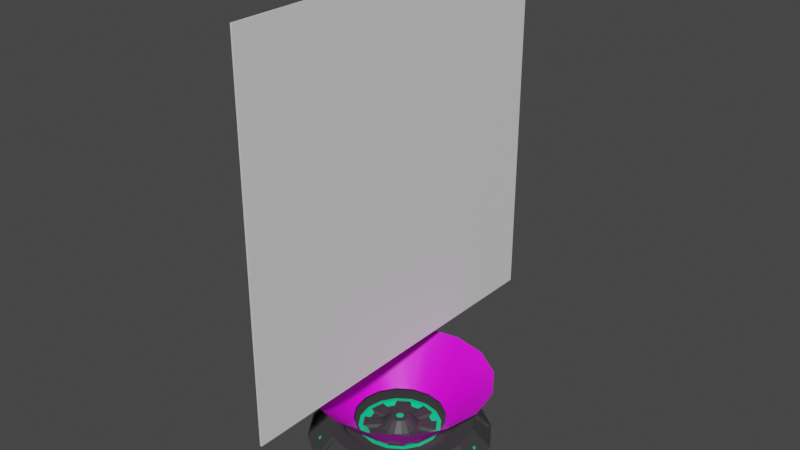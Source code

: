 # Source: holo-display.blend  (saved by Blender 2.80.75; exported with 4.5.12 LTS)
import bpy
from mathutils import Matrix  # noqa: F401  (used for matrix-valued properties, if any)

bpy.ops.wm.read_factory_settings(use_empty=True)
scene = bpy.context.scene
scene.name = 'Scene'

# ---- collections
col_collection = bpy.data.collections.new('Collection'); scene.collection.children.link(col_collection)

# ---- images (referenced by path relative to the original .blend; pixels are not part of the script)
import os
ASSET_DIR = os.environ.get("B2B_ASSET_DIR", "")  # directory of the original .blend (textures are referenced by path, not embedded)
HERE = os.path.dirname(os.path.abspath(__file__))  # packed textures are extracted next to this script under _unpacked/

def load_image(name, relpath, width, height, colorspace="sRGB"):
    """Load a texture the original file referenced (path relative to the .blend, or extracted next to this script)."""
    p = next((c for c in (os.path.join(HERE, relpath), os.path.join(ASSET_DIR, relpath)) if relpath and os.path.exists(c)), "")
    if p:
        img = bpy.data.images.load(p, check_existing=True)
        img.name = name
    else:  # same state as the original file: an image datablock whose file is absent (Cycles renders it pink)
        img = bpy.data.images.new(name, width, height)
        img.source = "FILE"
        img.filepath = "//" + (relpath or name)
    img.colorspace_settings.name = colorspace
    return img
img_ray_png = load_image('ray.png', 'ray.png', 1024, 1024, 'sRGB')

# ---- materials (node trees are filled in below, after node groups)
mat_body = bpy.data.materials.new('Body')
mat_body.use_transparent_shadow = False
mat_light = bpy.data.materials.new('Light')
mat_light.use_transparent_shadow = False
mat_image = bpy.data.materials.new('Image')
mat_image.use_transparent_shadow = False
mat_ray = bpy.data.materials.new('Ray')
mat_ray.surface_render_method = 'BLENDED'
mat_ray.blend_method = 'BLEND'
mat_ray.use_transparent_shadow = False

# ---- material node trees
mat_body.use_nodes = True; mat_body.node_tree.nodes.clear()
_N = mat_body.node_tree.nodes; _L = mat_body.node_tree.links
n0 = _N.new('ShaderNodeOutputMaterial'); n0.name = 'Material Output'; n0.location = (300, 300)
n1 = _N.new('ShaderNodeBsdfPrincipled'); n1.name = 'Principled BSDF'; n1.location = (10, 300)
n1.distribution = 'GGX'
n1.subsurface_method = 'BURLEY'
n1.inputs[0].default_value = (0.04955, 0.04955, 0.04955, 1.0)
n1.inputs[3].default_value = 1.45
n1.inputs[27].default_value = (0.0, 0.0, 0.0, 1.0)
n1.inputs[28].default_value = 1.0
_L.new(n1.outputs[0], n0.inputs[0])
n0.is_active_output = True
mat_light.use_nodes = True; mat_light.node_tree.nodes.clear()
_N = mat_light.node_tree.nodes; _L = mat_light.node_tree.links
n0 = _N.new('ShaderNodeOutputMaterial'); n0.name = 'Material Output'; n0.location = (300, 300)
n1 = _N.new('ShaderNodeBsdfPrincipled'); n1.name = 'Principled BSDF'; n1.location = (10, 300)
n1.distribution = 'GGX'
n1.subsurface_method = 'BURLEY'
n1.inputs[0].default_value = (0.0, 0.8, 0.308, 1.0)
n1.inputs[3].default_value = 1.45
n1.inputs[27].default_value = (0.0, 0.0, 0.0, 1.0)
n1.inputs[28].default_value = 1.0
_L.new(n1.outputs[0], n0.inputs[0])
n0.is_active_output = True
mat_image.use_nodes = True; mat_image.node_tree.nodes.clear()
_N = mat_image.node_tree.nodes; _L = mat_image.node_tree.links
n0 = _N.new('ShaderNodeOutputMaterial'); n0.name = 'Material Output'; n0.location = (300, 300)
n1 = _N.new('ShaderNodeBsdfPrincipled'); n1.name = 'Principled BSDF'; n1.location = (10, 300)
n1.distribution = 'GGX'
n1.subsurface_method = 'BURLEY'
n1.inputs[3].default_value = 1.45
n1.inputs[27].default_value = (0.0, 0.0, 0.0, 1.0)
n1.inputs[28].default_value = 1.0
_L.new(n1.outputs[0], n0.inputs[0])
n0.is_active_output = True
mat_ray.use_nodes = True; mat_ray.node_tree.nodes.clear()
_N = mat_ray.node_tree.nodes; _L = mat_ray.node_tree.links
n0 = _N.new('ShaderNodeBsdfPrincipled'); n0.name = 'Principled BSDF'; n0.location = (10, 300)
n0.distribution = 'GGX'
n0.subsurface_method = 'BURLEY'
n0.inputs[3].default_value = 1.45
n0.inputs[27].default_value = (0.0, 0.0, 0.0, 1.0)
n0.inputs[28].default_value = 1.0
n1 = _N.new('ShaderNodeTexImage'); n1.name = 'Image Texture'; n1.location = (-342, 255)
n1.image = img_ray_png
n2 = _N.new('ShaderNodeOutputMaterial'); n2.name = 'Material Output'; n2.location = (317, 273)
_L.new(n1.outputs[0], n0.inputs[0])
_L.new(n0.outputs[0], n2.inputs[0])
_L.new(n1.outputs[1], n0.inputs[4])
n2.is_active_output = True

# ---- world
world_world = bpy.data.worlds.new('World'); scene.world = world_world
world_world.use_nodes = True; world_world.node_tree.nodes.clear()
_N = world_world.node_tree.nodes; _L = world_world.node_tree.links
n0 = _N.new('ShaderNodeOutputWorld'); n0.name = 'World Output'; n0.location = (300, 300)
n1 = _N.new('ShaderNodeBackground'); n1.name = 'Background'; n1.location = (10, 300)
n1.inputs[0].default_value = (0.05088, 0.05088, 0.05088, 1.0)
_L.new(n1.outputs[0], n0.inputs[0])
n0.is_active_output = True
world_world.color = (0.05088, 0.05088, 0.05088)
world_world.use_sun_shadow = False
world_world.sun_shadow_jitter_overblur = 0.0

# ---- meshes
me_circle = bpy.data.meshes.new('Circle')
me_circle.from_pydata([(0.0, 0.1, 0.0), (-0.03827, 0.09239, 0.0), (-0.07071, 0.07071, 0.0), (-0.09239, 0.03827, 0.0), (-0.1, -4.371e-09, 0.0), (-0.09239, -0.03827, 0.0), (-0.07071, -0.07071, 0.0), (-0.03827, -0.09239, 0.0), (-1.51e-08, -0.1, 0.0), (0.03827, -0.09239, 0.0), (0.07071, -0.07071, 0.0), (0.09239, -0.03827, 0.0), (0.1, 1.192e-09, 0.0), (0.09239, 0.03827, 0.0), (0.07071, 0.07071, 0.0), (0.03827, 0.09239, 0.0), (-0.03061, 0.07391, 0.02), (-9.779e-10, 0.08, 0.02), (-0.05657, 0.05657, 0.02), (-0.07391, 0.03061, 0.02), (-0.08, -3.869e-09, 0.02), (-0.07391, -0.03061, 0.02), (-0.05657, -0.05657, 0.02), (-0.03061, -0.07391, 0.02), (-1.306e-08, -0.08, 0.02), (0.03061, -0.07391, 0.02), (0.05657, -0.05657, 0.02), (0.07391, -0.03061, 0.02), (0.08, 5.815e-10, 0.02), (0.07391, 0.03061, 0.02), (0.05657, 0.05657, 0.02), (0.03061, 0.07391, 0.02), (-0.02449, 0.05913, 0.02), (-2.04e-09, 0.064, 0.02), (-0.04525, 0.04525, 0.02), (-0.05913, 0.02449, 0.02), (-0.064, -2.723e-09, 0.02), (-0.05913, -0.02449, 0.02), (-0.04525, -0.04525, 0.02), (-0.02449, -0.05913, 0.02), (-1.17e-08, -0.064, 0.02), (0.02449, -0.05913, 0.02), (0.04525, -0.04525, 0.02), (0.05913, -0.02449, 0.02), (0.064, 8.377e-10, 0.02), (0.05913, 0.02449, 0.02), (0.04525, 0.04525, 0.02), (0.02449, 0.05913, 0.02), (-0.02449, 0.05913, 0.01), (-2.04e-09, 0.064, 0.01), (-0.04525, 0.04525, 0.01), (-0.05913, 0.02449, 0.01), (-0.064, -2.723e-09, 0.01), (-0.05913, -0.02449, 0.01), (-0.04525, -0.04525, 0.01), (-0.02449, -0.05913, 0.01), (-1.17e-08, -0.064, 0.01), (0.02449, -0.05913, 0.01), (0.04525, -0.04525, 0.01), (0.05913, -0.02449, 0.01), (0.064, 8.377e-10, 0.01), (0.05913, 0.02449, 0.01), (0.04525, 0.04525, 0.01), (0.02449, 0.05913, 0.01), (-0.01714, 0.04139, 0.01), (-3.523e-09, 0.0448, 0.01), (-0.03168, 0.03168, 0.01), (-0.04139, 0.01714, 0.01), (-0.0448, -1.487e-09, 0.01), (-0.04139, -0.01714, 0.01), (-0.03168, -0.03168, 0.01), (-0.01714, -0.04139, 0.01), (-1.029e-08, -0.0448, 0.01), (0.01714, -0.04139, 0.01), (0.03168, -0.03168, 0.01), (0.04139, -0.01714, 0.01), (0.0448, 1.005e-09, 0.01), (0.04139, 0.01714, 0.01), (0.03168, 0.03168, 0.01), (0.01714, 0.04139, 0.01), (-0.01543, 0.03725, 0.01), (-3.974e-09, 0.04032, 0.01), (-0.02851, 0.02851, 0.01), (-0.03725, 0.01543, 0.01), (-0.04032, -1.152e-09, 0.01), (-0.03725, -0.01543, 0.01), (-0.02851, -0.02851, 0.01), (-0.01543, -0.03725, 0.01), (-1.006e-08, -0.04032, 0.01), (0.01543, -0.03725, 0.01), (0.02851, -0.02851, 0.01), (0.03725, -0.01543, 0.01), (0.04032, 1.091e-09, 0.01), (0.03725, 0.01543, 0.01), (0.02851, 0.02851, 0.01), (0.01543, 0.03725, 0.01), (-0.007715, 0.01863, 0.01), (-5.974e-09, 0.02016, 0.01), (-0.01426, 0.01426, 0.01), (-0.01863, 0.007715, 0.01), (-0.02016, -3.432e-10, 0.01), (-0.01863, -0.007715, 0.01), (-0.01426, -0.01426, 0.01), (-0.007715, -0.01863, 0.01), (-9.018e-09, -0.02016, 0.01), (0.007715, -0.01863, 0.01), (0.01426, -0.01426, 0.01), (0.01863, -0.007715, 0.01), (0.02016, 7.784e-10, 0.01), (0.01863, 0.007715, 0.01), (0.01426, 0.01426, 0.01), (0.007715, 0.01863, 0.01), (-0.003857, 0.009313, 0.02), (-6.756e-09, 0.01008, 0.02), (-0.007128, 0.007128, 0.02), (-0.009313, 0.003857, 0.02), (-0.01008, 3.025e-12, 0.02), (-0.009313, -0.003857, 0.02), (-0.007128, -0.007128, 0.02), (-0.003857, -0.009313, 0.02), (-8.278e-09, -0.01008, 0.02), (0.003857, -0.009313, 0.02), (0.007128, -0.007128, 0.02), (0.009313, -0.003857, 0.02), (0.01008, 5.638e-10, 0.02), (0.009313, 0.003857, 0.02), (0.007128, 0.007128, 0.02), (0.003857, 0.009313, 0.02), (-0.001543, 0.003725, 0.02), (-7.199e-09, 0.004032, 0.02), (-0.002851, 0.002851, 0.02), (-0.003725, 0.001543, 0.02), (-0.004032, 4.203e-10, 0.02), (-0.003725, -0.001543, 0.02), (-0.002851, -0.002851, 0.02), (-0.001543, -0.003725, 0.02), (-7.808e-09, -0.004032, 0.02), (0.001543, -0.003725, 0.02), (0.002851, -0.002851, 0.02), (0.003725, -0.001543, 0.02), (0.004032, 6.446e-10, 0.02), (0.003725, 0.001543, 0.02), (0.002851, 0.002851, 0.02), (0.001543, 0.003725, 0.02), (-0.01933, 0.08716, 0.009), (-0.0155, 0.08792, 0.009), (-0.07529, 0.04796, 0.009), (-0.07313, 0.05121, 0.009), (-0.08716, -0.01933, 0.009), (-0.08792, -0.0155, 0.009), (-0.04796, -0.07529, 0.009), (-0.05121, -0.07313, 0.009), (0.01933, -0.08716, 0.009), (0.0155, -0.08792, 0.009), (0.07529, -0.04796, 0.009), (0.07313, -0.05121, 0.009), (0.08716, 0.01933, 0.009), (0.08792, 0.0155, 0.009), (0.04796, 0.07529, 0.009), (0.05121, 0.07313, 0.009), (-0.01856, 0.08531, 0.011), (-0.0155, 0.08592, 0.011), (-0.07345, 0.0472, 0.011), (-0.07171, 0.04979, 0.011), (-0.08531, -0.01856, 0.011), (-0.08592, -0.0155, 0.011), (-0.0472, -0.07345, 0.011), (-0.04979, -0.07171, 0.011), (0.01856, -0.08531, 0.011), (0.0155, -0.08592, 0.011), (0.07345, -0.0472, 0.011), (0.07171, -0.04979, 0.011), (0.08531, 0.01856, 0.011), (0.08592, 0.0155, 0.011), (0.0472, 0.07345, 0.011), (0.04979, 0.07171, 0.011), (-0.06638, 0.07125, 0.002), (-0.04042, 0.08859, 0.002), (-0.09731, 0.003444, 0.002), (-0.09123, 0.03406, 0.002), (-0.07125, -0.06638, 0.002), (-0.08859, -0.04042, 0.002), (-0.003444, -0.09731, 0.002), (-0.03406, -0.09123, 0.002), (0.06638, -0.07125, 0.002), (0.04042, -0.08859, 0.002), (0.09731, -0.003444, 0.002), (0.09123, -0.03406, 0.002), (0.07125, 0.06638, 0.002), (0.08859, 0.04042, 0.002), (0.003444, 0.09731, 0.002), (0.03406, 0.09123, 0.002), (-0.05506, 0.05993, 0.018), (-0.0343, 0.07381, 0.018), (-0.08131, 0.003444, 0.018), (-0.07644, 0.02794, 0.018), (-0.05993, -0.05506, 0.018), (-0.07381, -0.0343, 0.018), (-0.003444, -0.08131, 0.018), (-0.02794, -0.07644, 0.018), (0.05506, -0.05993, 0.018), (0.0343, -0.07381, 0.018), (0.08131, -0.003444, 0.018), (0.07644, -0.02794, 0.018), (0.05993, 0.05506, 0.018), (0.07381, 0.0343, 0.018), (0.003444, 0.08131, 0.018), (0.02794, 0.07644, 0.018), (-0.06509, 0.06932, -0.0002745), (-0.03913, 0.08666, -0.0002745), (-0.09504, 0.002992, -0.0002745), (-0.08895, 0.03361, -0.0002745), (-0.06932, -0.06509, -0.0002745), (-0.08666, -0.03913, -0.0002745), (-0.002992, -0.09504, -0.0002745), (-0.03361, -0.08895, -0.0002745), (0.06509, -0.06932, -0.0002745), (0.03913, -0.08666, -0.0002745), (0.09504, -0.002992, -0.0002745), (0.08895, -0.03361, -0.0002745), (0.06932, 0.06509, -0.0002745), (0.08666, 0.03913, -0.0002745), (0.002992, 0.09504, -0.0002745), (0.03361, 0.08895, -0.0002745), (-0.05377, 0.05801, 0.01573), (-0.03301, 0.07188, 0.01573), (-0.07904, 0.002992, 0.01573), (-0.07417, 0.02748, 0.01573), (-0.05801, -0.05377, 0.01573), (-0.07188, -0.03301, 0.01573), (-0.002992, -0.07904, 0.01573), (-0.02748, -0.07417, 0.01573), (0.05377, -0.05801, 0.01573), (0.03301, -0.07188, 0.01573), (0.07904, -0.002992, 0.01573), (0.07417, -0.02748, 0.01573), (0.05801, 0.05377, 0.01573), (0.07188, 0.03301, 0.01573), (0.002992, 0.07904, 0.01573), (0.02748, 0.07417, 0.01573), (-0.01061, 0.03317, 0.008), (-0.002893, 0.0347, 0.008), (-0.03096, 0.01595, 0.008), (-0.02659, 0.02249, 0.008), (-0.03317, -0.01061, 0.008), (-0.0347, -0.002893, 0.008), (-0.01595, -0.03096, 0.008), (-0.02249, -0.02659, 0.008), (0.01061, -0.03317, 0.008), (0.002893, -0.0347, 0.008), (0.03096, -0.01595, 0.008), (0.02659, -0.02249, 0.008), (0.03317, 0.01061, 0.008), (0.0347, 0.002893, 0.008), (0.01595, 0.03096, 0.008), (0.02249, 0.02659, 0.008), (-0.006751, 0.02386, 0.008), (-0.002893, 0.02462, 0.008), (-0.02164, 0.0121, 0.008), (-0.01946, 0.01537, 0.008), (-0.02386, -0.006751, 0.008), (-0.02462, -0.002893, 0.008), (-0.0121, -0.02164, 0.008), (-0.01537, -0.01946, 0.008), (0.006751, -0.02386, 0.008), (0.002893, -0.02462, 0.008), (0.02164, -0.0121, 0.008), (0.01946, -0.01537, 0.008), (0.02386, 0.006751, 0.008), (0.02462, 0.002893, 0.008), (0.0121, 0.02164, 0.008), (0.01537, 0.01946, 0.008)], [], [(1, 0, 15, 14, 13, 12, 11, 10, 9, 8, 7, 6, 5, 4, 3, 2), (27, 28, 44, 43), (16, 17, 161, 160), (30, 29, 205, 204), (25, 9, 185, 201), (2, 3, 146, 147), (9, 25, 168, 152), (15, 0, 190, 191), (29, 28, 173, 172), (1, 2, 176, 177), (17, 0, 145, 161), (0, 17, 206, 190), (28, 27, 203, 202), (14, 15, 158, 159), (0, 1, 144, 145), (16, 1, 177, 193), (13, 14, 188, 189), (1, 16, 160, 144), (32, 34, 50, 48), (20, 21, 37, 36), (28, 29, 45, 44), (21, 22, 38, 37), (29, 30, 46, 45), (22, 23, 39, 38), (30, 31, 47, 46), (23, 24, 40, 39), (17, 16, 32, 33), (31, 17, 33, 47), (24, 25, 41, 40), (16, 18, 34, 32), (25, 26, 42, 41), (18, 19, 35, 34), (26, 27, 43, 42), (19, 20, 36, 35), (54, 55, 71, 70), (41, 42, 58, 57), (34, 35, 51, 50), (42, 43, 59, 58), (35, 36, 52, 51), (43, 44, 60, 59), (36, 37, 53, 52), (44, 45, 61, 60), (37, 38, 54, 53), (45, 46, 62, 61), (38, 39, 55, 54), (46, 47, 63, 62), (39, 40, 56, 55), (33, 32, 48, 49), (47, 33, 49, 63), (40, 41, 57, 56), (75, 76, 92, 91), (62, 63, 79, 78), (55, 56, 72, 71), (49, 48, 64, 65), (63, 49, 65, 79), (56, 57, 73, 72), (48, 50, 66, 64), (57, 58, 74, 73), (50, 51, 67, 66), (58, 59, 75, 74), (51, 52, 68, 67), (59, 60, 76, 75), (52, 53, 69, 68), (60, 61, 77, 76), (53, 54, 70, 69), (61, 62, 78, 77), (89, 90, 106, 105), (68, 69, 85, 84), (76, 77, 93, 92), (69, 70, 86, 85), (77, 78, 94, 93), (70, 71, 87, 86), (78, 79, 95, 94), (71, 72, 88, 87), (65, 64, 80, 81), (79, 65, 81, 95), (72, 73, 89, 88), (64, 66, 82, 80), (73, 74, 90, 89), (66, 67, 83, 82), (74, 75, 91, 90), (67, 68, 84, 83), (110, 111, 127, 126), (93, 109, 268, 252), (82, 83, 242, 243), (83, 84, 100, 99), (91, 92, 108, 107), (107, 106, 267, 266), (85, 101, 260, 244), (85, 86, 102, 101), (93, 94, 110, 109), (94, 95, 254, 255), (108, 92, 253, 269), (87, 88, 104, 103), (81, 80, 240, 241), (95, 81, 97, 111), (105, 104, 265, 264), (80, 82, 98, 96), (116, 117, 133, 132), (103, 104, 120, 119), (97, 96, 112, 113), (111, 97, 113, 127), (104, 105, 121, 120), (96, 98, 114, 112), (105, 106, 122, 121), (98, 99, 115, 114), (106, 107, 123, 122), (99, 100, 116, 115), (107, 108, 124, 123), (100, 101, 117, 116), (108, 109, 125, 124), (101, 102, 118, 117), (109, 110, 126, 125), (102, 103, 119, 118), (128, 130, 131, 132, 133, 134, 135, 136, 137, 138, 139, 140, 141, 142, 143, 129), (124, 125, 141, 140), (117, 118, 134, 133), (125, 126, 142, 141), (118, 119, 135, 134), (126, 127, 143, 142), (119, 120, 136, 135), (113, 112, 128, 129), (127, 113, 129, 143), (120, 121, 137, 136), (112, 114, 130, 128), (121, 122, 138, 137), (114, 115, 131, 130), (122, 123, 139, 138), (115, 116, 132, 131), (123, 124, 140, 139), (157, 156, 172, 173), (151, 150, 166, 167), (159, 158, 174, 175), (145, 144, 160, 161), (153, 152, 168, 169), (147, 146, 162, 163), (155, 154, 170, 171), (149, 148, 164, 165), (18, 2, 147, 163), (31, 30, 175, 174), (26, 10, 155, 171), (4, 5, 148, 149), (19, 18, 163, 162), (3, 19, 162, 146), (13, 29, 172, 156), (11, 27, 170, 154), (6, 7, 150, 151), (28, 12, 157, 173), (21, 20, 165, 164), (20, 4, 149, 165), (22, 6, 151, 167), (8, 9, 152, 153), (5, 21, 164, 148), (23, 22, 167, 166), (30, 14, 159, 175), (10, 11, 154, 155), (7, 23, 166, 150), (25, 24, 169, 168), (15, 31, 174, 158), (12, 13, 156, 157), (24, 8, 153, 169), (27, 26, 171, 170), (184, 200, 232, 216), (179, 178, 210, 211), (204, 205, 237, 236), (176, 192, 224, 208), (177, 176, 208, 209), (202, 203, 235, 234), (201, 185, 217, 233), (200, 201, 233, 232), (2, 18, 192, 176), (3, 4, 178, 179), (18, 16, 193, 192), (10, 26, 200, 184), (17, 31, 207, 206), (19, 3, 179, 195), (5, 6, 180, 181), (29, 13, 189, 205), (20, 19, 195, 194), (27, 11, 187, 203), (12, 28, 202, 186), (4, 20, 194, 178), (7, 8, 182, 183), (6, 22, 196, 180), (22, 21, 197, 196), (21, 5, 181, 197), (9, 10, 184, 185), (14, 30, 204, 188), (24, 23, 199, 198), (23, 7, 183, 199), (11, 12, 186, 187), (31, 15, 191, 207), (26, 25, 201, 200), (8, 24, 198, 182), (213, 212, 228, 229), (221, 220, 236, 237), (215, 214, 230, 231), (223, 222, 238, 239), (209, 208, 224, 225), (217, 216, 232, 233), (211, 210, 226, 227), (219, 218, 234, 235), (206, 207, 239, 238), (181, 180, 212, 213), (195, 179, 211, 227), (205, 189, 221, 237), (183, 182, 214, 215), (203, 187, 219, 235), (186, 202, 234, 218), (185, 184, 216, 217), (178, 194, 226, 210), (180, 196, 228, 212), (187, 186, 218, 219), (197, 181, 213, 229), (189, 188, 220, 221), (188, 204, 236, 220), (191, 190, 222, 223), (199, 183, 215, 231), (192, 193, 225, 224), (207, 191, 223, 239), (194, 195, 227, 226), (182, 198, 230, 214), (196, 197, 229, 228), (193, 177, 209, 225), (198, 199, 231, 230), (190, 206, 238, 222), (243, 242, 258, 259), (251, 250, 266, 267), (245, 244, 260, 261), (253, 252, 268, 269), (247, 246, 262, 263), (255, 254, 270, 271), (241, 240, 256, 257), (249, 248, 264, 265), (102, 86, 247, 263), (109, 108, 269, 268), (84, 85, 244, 245), (110, 94, 255, 271), (96, 97, 257, 256), (87, 103, 262, 246), (111, 110, 271, 270), (86, 87, 246, 247), (95, 111, 270, 254), (99, 98, 259, 258), (104, 88, 249, 265), (106, 90, 251, 267), (88, 89, 248, 249), (80, 96, 256, 240), (89, 105, 264, 248), (101, 100, 261, 260), (97, 81, 241, 257), (83, 99, 258, 242), (90, 91, 250, 251), (98, 82, 243, 259), (103, 102, 263, 262), (91, 107, 266, 250), (92, 93, 252, 253), (100, 84, 245, 261)])
me_circle.polygons.foreach_set('material_index', [0, 0, 0, 0, 0, 0, 0, 0, 0, 0, 0, 0, 0, 0, 0, 0, 0, 0, 0, 0, 0, 0, 0, 0, 0, 0, 0, 0, 0, 0, 0, 0, 0, 0, 0, 0, 0, 0, 0, 0, 0, 0, 0, 0, 0, 0, 0, 0, 0, 0, 1, 0, 0, 0, 0, 0, 0, 0, 0, 0, 0, 0, 0, 0, 0, 0, 0, 1, 1, 1, 1, 1, 1, 1, 1, 1, 1, 1, 1, 1, 1, 1, 0, 0, 1, 0, 0, 0, 0, 0, 0, 1, 0, 0, 1, 0, 0, 0, 0, 0, 0, 0, 0, 0, 0, 0, 0, 0, 0, 0, 0, 0, 0, 0, 1, 0, 0, 0, 0, 0, 0, 0, 0, 0, 0, 0, 0, 0, 0, 0, 1, 1, 1, 1, 1, 1, 1, 1, 0, 0, 0, 0, 0, 0, 0, 0, 0, 0, 0, 0, 0, 0, 0, 0, 0, 0, 0, 0, 0, 0, 0, 0, 0, 0, 0, 0, 0, 0, 0, 0, 0, 0, 0, 0, 0, 0, 0, 0, 0, 0, 0, 0, 0, 0, 0, 0, 0, 0, 0, 0, 0, 0, 0, 0, 0, 0, 0, 0, 0, 0, 0, 0, 0, 0, 0, 0, 0, 0, 0, 0, 0, 0, 0, 0, 0, 0, 0, 0, 0, 0, 0, 0, 0, 0, 0, 0, 0, 0, 0, 0, 0, 0, 0, 0, 0, 0, 1, 0, 0, 0, 0, 1, 0, 0, 0, 0, 1, 0, 0, 0, 0, 0, 1, 0, 0, 0, 1, 0])
_uv = me_circle.uv_layers.new(name='UVMap')
_uv.uv.foreach_set('vector', [0.0, 0.0, 0.0, 0.0, 0.0, 0.0, 0.0, 0.0, 0.0, 0.0, 0.0, 0.0, 0.0, 0.0, 0.0, 0.0, 0.0, 0.0, 0.0, 0.0, 0.0, 0.0, 0.0, 0.0, 0.0, 0.0, 0.0, 0.0, 0.0, 0.0, 0.0, 0.0, 0.0, 0.0, 0.0, 0.0, 0.0, 0.0, 0.0, 0.0, 0.0, 0.0, 0.0, 0.0, 0.0, 0.0, 0.0, 0.0, 0.0, 0.0, 0.0, 0.0, 0.0, 0.0, 0.0, 0.0, 0.0, 0.0, 0.0, 0.0, 0.0, 0.0, 0.0, 0.0, 0.0, 0.0, 0.0, 0.0, 0.0, 0.0, 0.0, 0.0, 0.0, 0.0, 0.0, 0.0, 0.0, 0.0, 0.0, 0.0, 0.0, 0.0, 0.0, 0.0, 0.0, 0.0, 0.0, 0.0, 0.0, 0.0, 0.0, 0.0, 0.0, 0.0, 0.0, 0.0, 0.0, 0.0, 0.0, 0.0, 0.0, 0.0, 0.0, 0.0, 0.0, 0.0, 0.0, 0.0, 0.0, 0.0, 0.0, 0.0, 0.0, 0.0, 0.0, 0.0, 0.0, 0.0, 0.0, 0.0, 0.0, 0.0, 0.0, 0.0, 0.0, 0.0, 0.0, 0.0, 0.0, 0.0, 0.0, 0.0, 0.0, 0.0, 0.0, 0.0, 0.0, 0.0, 0.0, 0.0, 0.0, 0.0, 0.0, 0.0, 0.0, 0.0, 0.0, 0.0, 0.0, 0.0, 0.0, 0.0, 0.0, 0.0, 0.0, 0.0, 0.0, 0.0, 0.0, 0.0, 0.0, 0.0, 0.0, 0.0, 0.0, 0.0, 0.0, 0.0, 0.0, 0.0, 0.0, 0.0, 0.0, 0.0, 0.0, 0.0, 0.0, 0.0, 0.0, 0.0, 0.0, 0.0, 0.0, 0.0, 0.0, 0.0, 0.0, 0.0, 0.0, 0.0, 0.0, 0.0, 0.0, 0.0, 0.0, 0.0, 0.0, 0.0, 0.0, 0.0, 0.0, 0.0, 0.0, 0.0, 0.0, 0.0, 0.0, 0.0, 0.0, 0.0, 0.0, 0.0, 0.0, 0.0, 0.0, 0.0, 0.0, 0.0, 0.0, 0.0, 0.0, 0.0, 0.0, 0.0, 0.0, 0.0, 0.0, 0.0, 0.0, 0.0, 0.0, 0.0, 0.0, 0.0, 0.0, 0.0, 0.0, 0.0, 0.0, 0.0, 0.0, 0.0, 0.0, 0.0, 0.0, 0.0, 0.0, 0.0, 0.0, 0.0, 0.0, 0.0, 0.0, 0.0, 0.0, 0.0, 0.0, 0.0, 0.0, 0.0, 0.0, 0.0, 0.0, 0.0, 0.0, 0.0, 0.0, 0.0, 0.0, 0.0, 0.0, 0.0, 0.0, 0.0, 0.0, 0.0, 0.0, 0.0, 0.0, 0.0, 0.0, 0.0, 0.0, 0.0, 0.0, 0.0, 0.0, 0.0, 0.0, 0.0, 0.0, 0.0, 0.0, 0.0, 0.0, 0.0, 0.0, 0.0, 0.0, 0.0, 0.0, 0.0, 0.0, 0.0, 0.0, 0.0, 0.0, 0.0, 0.0, 0.0, 0.0, 0.0, 0.0, 0.0, 0.0, 0.0, 0.0, 0.0, 0.0, 0.0, 0.0, 0.0, 0.0, 0.0, 0.0, 0.0, 0.0, 0.0, 0.0, 0.0, 0.0, 0.0, 0.0, 0.0, 0.0, 0.0, 0.0, 0.0, 0.0, 0.0, 0.0, 0.0, 0.0, 0.0, 0.0, 0.0, 0.0, 0.0, 0.0, 0.0, 0.0, 0.0, 0.0, 0.0, 0.0, 0.0, 0.0, 0.0, 0.0, 0.0, 0.0, 0.0, 0.0, 0.0, 0.0, 0.0, 0.0, 0.0, 0.0, 0.0, 0.0, 0.0, 0.0, 0.0, 0.0, 0.0, 0.0, 0.0, 0.0, 0.0, 0.0, 0.0, 0.0, 0.0, 0.0, 0.0, 0.0, 0.0, 0.0, 0.0, 0.0, 0.0, 0.0, 0.0, 0.0, 0.0, 0.0, 0.0, 0.0, 0.0, 0.0, 0.0, 0.0, 0.0, 0.0, 0.0, 0.0, 0.0, 0.0, 0.0, 0.0, 0.0, 0.0, 0.0, 0.0, 0.0, 0.0, 0.0, 0.0, 0.0, 0.0, 0.0, 0.0, 0.0, 0.0, 0.0, 0.0, 0.0, 0.0, 0.0, 0.0, 0.0, 0.0, 0.0, 0.0, 0.0, 0.0, 0.0, 0.0, 0.0, 0.0, 0.0, 0.0, 0.0, 0.0, 0.0, 0.0, 0.0, 0.0, 0.0, 0.0, 0.0, 0.0, 0.0, 0.0, 0.0, 0.0, 0.0, 0.0, 0.0, 0.0, 0.0, 0.0, 0.0, 0.0, 0.0, 0.0, 0.0, 0.0, 0.0, 0.0, 0.0, 0.0, 0.0, 0.0, 0.0, 0.0, 0.0, 0.0, 0.0, 0.0, 0.0, 0.0, 0.0, 0.0, 0.0, 0.0, 0.0, 0.0, 0.0, 0.0, 0.0, 0.0, 0.0, 0.0, 0.0, 0.0, 0.0, 0.0, 0.0, 0.0, 0.0, 0.0, 0.0, 0.0, 0.0, 0.0, 0.0, 0.0, 0.0, 0.0, 0.0, 0.0, 0.0, 0.0, 0.0, 0.0, 0.0, 0.0, 0.0, 0.0, 0.0, 0.0, 0.0, 0.0, 0.0, 0.0, 0.0, 0.0, 0.0, 0.0, 0.0, 0.0, 0.0, 0.0, 0.0, 0.0, 0.0, 0.0, 0.0, 0.0, 0.0, 0.0, 0.0, 0.0, 0.0, 0.0, 0.0, 0.0, 0.0, 0.0, 0.0, 0.0, 0.0, 0.0, 0.0, 0.0, 0.0, 0.0, 0.0, 0.0, 0.0, 0.0, 0.0, 0.0, 0.0, 0.0, 0.0, 0.0, 0.0, 0.0, 0.0, 0.0, 0.0, 0.0, 0.0, 0.0, 0.0, 0.0, 0.0, 0.0, 0.0, 0.0, 0.0, 0.0, 0.0, 0.0, 0.0, 0.0, 0.0, 0.0, 0.0, 0.0, 0.0, 0.0, 0.0, 0.0, 0.0, 0.0, 0.0, 0.0, 0.0, 0.0, 0.0, 0.0, 0.0, 0.0, 0.0, 0.0, 0.0, 0.0, 0.0, 0.0, 0.0, 0.0, 0.0, 0.0, 0.0, 0.0, 0.0, 0.0, 0.0, 0.0, 0.0, 0.0, 0.0, 0.0, 0.0, 0.0, 0.0, 0.0, 0.0, 0.0, 0.0, 0.0, 0.0, 0.0, 0.0, 0.0, 0.0, 0.0, 0.0, 0.0, 0.0, 0.0, 0.0, 0.0, 0.0, 0.0, 0.0, 0.0, 0.0, 0.0, 0.0, 0.0, 0.0, 0.0, 0.0, 0.0, 0.0, 0.0, 0.0, 0.0, 0.0, 0.0, 0.0, 0.0, 0.0, 0.0, 0.0, 0.0, 0.0, 0.0, 0.0, 0.0, 0.0, 0.0, 0.0, 0.0, 0.0, 0.0, 0.0, 0.0, 0.0, 0.0, 0.0, 0.0, 0.0, 0.0, 0.0, 0.0, 0.0, 0.0, 0.0, 0.0, 0.0, 0.0, 0.0, 0.0, 0.0, 0.0, 0.0, 0.0, 0.0, 0.0, 0.0, 0.0, 0.0, 0.0, 0.0, 0.0, 0.0, 0.0, 0.0, 0.0, 0.0, 0.0, 0.0, 0.0, 0.0, 0.0, 0.0, 0.0, 0.0, 0.0, 0.0, 0.0, 0.0, 0.0, 0.0, 0.0, 0.0, 0.0, 0.0, 0.0, 0.0, 0.0, 0.0, 0.0, 0.0, 0.0, 0.0, 0.0, 0.0, 0.0, 0.0, 0.0, 0.0, 0.0, 0.0, 0.0, 0.0, 0.0, 0.0, 0.0, 0.0, 0.0, 0.0, 0.0, 0.0, 0.0, 0.0, 0.0, 0.0, 0.0, 0.0, 0.0, 0.0, 0.0, 0.0, 0.0, 0.0, 0.0, 0.0, 0.0, 0.0, 0.0, 0.0, 0.0, 0.0, 0.0, 0.0, 0.0, 0.0, 0.0, 0.0, 0.0, 0.0, 0.0, 0.0, 0.0, 0.0, 0.0, 0.0, 0.0, 0.0, 0.0, 0.0, 0.0, 0.0, 0.0, 0.0, 0.0, 0.0, 0.0, 0.0, 0.0, 0.0, 0.0, 0.0, 0.0, 0.0, 0.0, 0.0, 0.0, 0.0, 0.0, 0.0, 0.0, 0.0, 0.0, 0.0, 0.0, 0.0, 0.0, 0.0, 0.0, 0.0, 0.0, 0.0, 0.0, 0.0, 0.0, 0.0, 0.0, 0.0, 0.0, 0.0, 0.0, 0.0, 0.0, 0.0, 0.0, 0.0, 0.0, 0.0, 0.0, 0.0, 0.0, 0.0, 0.0, 0.0, 0.0, 0.0, 0.0, 0.0, 0.0, 0.0, 0.0, 0.0, 0.0, 0.0, 0.0, 0.0, 0.0, 0.0, 0.0, 0.0, 0.0, 0.0, 0.0, 0.0, 0.0, 0.0, 0.0, 0.0, 0.0, 0.0, 0.0, 0.0, 0.0, 0.0, 0.0, 0.0, 0.0, 0.0, 0.0, 0.0, 0.0, 0.0, 0.0, 0.0, 0.0, 0.0, 0.0, 0.0, 0.0, 0.0, 0.0, 0.0, 0.0, 0.0, 0.0, 0.0, 0.0, 0.0, 0.0, 0.0, 0.0, 0.0, 0.0, 0.0, 0.0, 0.0, 0.0, 0.0, 0.0, 0.0, 0.0, 0.0, 0.0, 0.0, 0.0, 0.0, 0.0, 0.0, 0.0, 0.0, 0.0, 0.0, 0.0, 0.0, 0.0, 0.0, 0.0, 0.0, 0.0, 0.0, 0.0, 0.0, 0.0, 0.0, 0.0, 0.0, 0.0, 0.0, 0.0, 0.0, 0.0, 0.0, 0.0, 0.0, 0.0, 0.0, 0.0, 0.0, 0.0, 0.0, 0.0, 0.0, 0.0, 0.0, 0.0, 0.0, 0.0, 0.0, 0.0, 0.0, 0.0, 0.0, 0.0, 0.0, 0.0, 0.0, 0.0, 0.0, 0.0, 0.0, 0.0, 0.0, 0.0, 0.0, 0.0, 0.0, 0.0, 0.0, 0.0, 0.0, 0.0, 0.0, 0.0, 0.0, 0.0, 0.0, 0.0, 0.0, 0.0, 0.0, 0.0, 0.0, 0.0, 0.0, 0.0, 0.0, 0.0, 0.0, 0.0, 0.0, 0.0, 0.0, 0.0, 0.0, 0.0, 0.0, 0.0, 0.0, 0.0, 0.0, 0.0, 0.0, 0.0, 0.0, 0.0, 0.0, 0.0, 0.0, 0.0, 0.0, 0.0, 0.0, 0.0, 0.0, 0.0, 0.0, 0.0, 0.0, 0.0, 0.0, 0.0, 0.0, 0.0, 0.0, 0.0, 0.0, 0.0, 0.0, 0.0, 0.0, 0.0, 0.0, 0.0, 0.0, 0.0, 0.0, 0.0, 0.0, 0.0, 0.0, 0.0, 0.0, 0.0, 0.0, 0.0, 0.0, 0.0, 0.0, 0.0, 0.0, 0.0, 0.0, 0.0, 0.0, 0.0, 0.0, 0.0, 0.0, 0.0, 0.0, 0.0, 0.0, 0.0, 0.0, 0.0, 0.0, 0.0, 0.0, 0.0, 0.0, 0.0, 0.0, 0.0, 0.0, 0.0, 0.0, 0.0, 0.0, 0.0, 0.0, 0.0, 0.0, 0.0, 0.0, 0.0, 0.0, 0.0, 0.0, 0.0, 0.0, 0.0, 0.0, 0.0, 0.0, 0.0, 0.0, 0.0, 0.0, 0.0, 0.0, 0.0, 0.0, 0.0, 0.0, 0.0, 0.0, 0.0, 0.0, 0.0, 0.0, 0.0, 0.0, 0.0, 0.0, 0.0, 0.0, 0.0, 0.0, 0.0, 0.0, 0.0, 0.0, 0.0, 0.0, 0.0, 0.0, 0.0, 0.0, 0.0, 0.0, 0.0, 0.0, 0.0, 0.0, 0.0, 0.0, 0.0, 0.0, 0.0, 0.0, 0.0, 0.0, 0.0, 0.0, 0.0, 0.0, 0.0, 0.0, 0.0, 0.0, 0.0, 0.0, 0.0, 0.0, 0.0, 0.0, 0.0, 0.0, 0.0, 0.0, 0.0, 0.0, 0.0, 0.0, 0.0, 0.0, 0.0, 0.0, 0.0, 0.0, 0.0, 0.0, 0.0, 0.0, 0.0, 0.0, 0.0, 0.0, 0.0, 0.0, 0.0, 0.0, 0.0, 0.0, 0.0, 0.0, 0.0, 0.0, 0.0, 0.0, 0.0, 0.0, 0.0, 0.0, 0.0, 0.0, 0.0, 0.0, 0.0, 0.0, 0.0, 0.0, 0.0, 0.0, 0.0, 0.0, 0.0, 0.0, 0.0, 0.0, 0.0, 0.0, 0.0, 0.0, 0.0, 0.0, 0.0, 0.0, 0.0, 0.0, 0.0, 0.0, 0.0, 0.0, 0.0, 0.0, 0.0, 0.0, 0.0, 0.0, 0.0, 0.0, 0.0, 0.0, 0.0, 0.0, 0.0, 0.0, 0.0, 0.0, 0.0, 0.0, 0.0, 0.0, 0.0, 0.0, 0.0, 0.0, 0.0, 0.0, 0.0, 0.0, 0.0, 0.0, 0.0, 0.0, 0.0, 0.0, 0.0, 0.0, 0.0, 0.0, 0.0, 0.0, 0.0, 0.0, 0.0, 0.0, 0.0, 0.0, 0.0, 0.0, 0.0, 0.0, 0.0, 0.0, 0.0, 0.0, 0.0, 0.0, 0.0, 0.0, 0.0, 0.0, 0.0, 0.0, 0.0, 0.0, 0.0, 0.0, 0.0, 0.0, 0.0, 0.0, 0.0, 0.0, 0.0, 0.0, 0.0, 0.0, 0.0, 0.0, 0.0, 0.0, 0.0, 0.0, 0.0, 0.0, 0.0, 0.0, 0.0, 0.0, 0.0, 0.0, 0.0, 0.0, 0.0, 0.0, 0.0, 0.0, 0.0, 0.0, 0.0, 0.0, 0.0, 0.0, 0.0, 0.0, 0.0, 0.0, 0.0, 0.0, 0.0, 0.0, 0.0, 0.0, 0.0, 0.0, 0.0, 0.0, 0.0, 0.0, 0.0, 0.0, 0.0, 0.0, 0.0, 0.0, 0.0, 0.0, 0.0, 0.0, 0.0, 0.0, 0.0, 0.0, 0.0, 0.0, 0.0, 0.0, 0.0, 0.0, 0.0, 0.0, 0.0, 0.0, 0.0, 0.0, 0.0, 0.0, 0.0, 0.0, 0.0, 0.0, 0.0, 0.0, 0.0, 0.0, 0.0, 0.0, 0.0, 0.0, 0.0, 0.0, 0.0, 0.0, 0.0, 0.0, 0.0, 0.0, 0.0, 0.0, 0.0, 0.0, 0.0, 0.0, 0.0, 0.0, 0.0, 0.0, 0.0, 0.0, 0.0, 0.0, 0.0, 0.0, 0.0, 0.0, 0.0, 0.0, 0.0, 0.0, 0.0, 0.0, 0.0, 0.0, 0.0, 0.0, 0.0, 0.0, 0.0, 0.0, 0.0, 0.0, 0.0, 0.0, 0.0, 0.0, 0.0, 0.0, 0.0, 0.0, 0.0, 0.0, 0.0, 0.0, 0.0, 0.0, 0.0, 0.0, 0.0, 0.0, 0.0, 0.0, 0.0, 0.0, 0.0, 0.0, 0.0, 0.0, 0.0, 0.0, 0.0, 0.0, 0.0, 0.0, 0.0, 0.0, 0.0, 0.0, 0.0, 0.0, 0.0, 0.0, 0.0, 0.0, 0.0, 0.0, 0.0, 0.0, 0.0, 0.0, 0.0, 0.0, 0.0, 0.0, 0.0, 0.0, 0.0, 0.0, 0.0, 0.0, 0.0, 0.0, 0.0, 0.0, 0.0, 0.0, 0.0, 0.0, 0.0, 0.0, 0.0, 0.0, 0.0, 0.0, 0.0, 0.0, 0.0, 0.0, 0.0, 0.0, 0.0, 0.0, 0.0, 0.0, 0.0, 0.0, 0.0, 0.0, 0.0, 0.0, 0.0, 0.0, 0.0, 0.0, 0.0, 0.0, 0.0, 0.0, 0.0, 0.0, 0.0, 0.0, 0.0, 0.0, 0.0, 0.0, 0.0, 0.0, 0.0, 0.0, 0.0, 0.0, 0.0, 0.0, 0.0, 0.0, 0.0, 0.0, 0.0, 0.0, 0.0, 0.0, 0.0, 0.0, 0.0, 0.0, 0.0, 0.0, 0.0, 0.0, 0.0, 0.0, 0.0, 0.0, 0.0, 0.0, 0.0, 0.0, 0.0, 0.0, 0.0, 0.0, 0.0, 0.0, 0.0, 0.0, 0.0, 0.0, 0.0, 0.0, 0.0, 0.0, 0.0, 0.0, 0.0, 0.0, 0.0, 0.0, 0.0, 0.0, 0.0, 0.0, 0.0, 0.0, 0.0, 0.0, 0.0, 0.0, 0.0, 0.0, 0.0, 0.0, 0.0, 0.0, 0.0, 0.0, 0.0, 0.0, 0.0, 0.0, 0.0, 0.0, 0.0, 0.0, 0.0, 0.0, 0.0, 0.0, 0.0, 0.0, 0.0, 0.0, 0.0, 0.0, 0.0, 0.0, 0.0, 0.0, 0.0, 0.0, 0.0, 0.0, 0.0, 0.0, 0.0, 0.0, 0.0, 0.0, 0.0, 0.0, 0.0, 0.0, 0.0, 0.0, 0.0, 0.0, 0.0, 0.0, 0.0, 0.0, 0.0, 0.0, 0.0, 0.0, 0.0, 0.0, 0.0, 0.0, 0.0, 0.0, 0.0, 0.0, 0.0, 0.0, 0.0, 0.0, 0.0, 0.0, 0.0, 0.0, 0.0, 0.0, 0.0, 0.0, 0.0, 0.0, 0.0, 0.0, 0.0, 0.0, 0.0, 0.0, 0.0, 0.0, 0.0, 0.0, 0.0, 0.0, 0.0, 0.0, 0.0, 0.0, 0.0, 0.0, 0.0, 0.0, 0.0, 0.0, 0.0, 0.0, 0.0, 0.0, 0.0, 0.0, 0.0, 0.0, 0.0, 0.0, 0.0, 0.0, 0.0, 0.0, 0.0, 0.0, 0.0, 0.0, 0.0, 0.0, 0.0, 0.0, 0.0, 0.0, 0.0, 0.0, 0.0, 0.0, 0.0, 0.0, 0.0, 0.0, 0.0, 0.0, 0.0, 0.0, 0.0, 0.0, 0.0, 0.0, 0.0, 0.0, 0.0, 0.0, 0.0, 0.0, 0.0, 0.0, 0.0, 0.0, 0.0, 0.0, 0.0, 0.0, 0.0, 0.0, 0.0, 0.0, 0.0, 0.0, 0.0, 0.0, 0.0, 0.0, 0.0, 0.0, 0.0, 0.0, 0.0, 0.0, 0.0, 0.0, 0.0, 0.0, 0.0, 0.0, 0.0, 0.0, 0.0, 0.0, 0.0, 0.0, 0.0, 0.0, 0.0, 0.0, 0.0, 0.0, 0.0, 0.0, 0.0, 0.0, 0.0, 0.0, 0.0, 0.0, 0.0, 0.0, 0.0, 0.0, 0.0, 0.0, 0.0, 0.0, 0.0, 0.0, 0.0, 0.0, 0.0, 0.0, 0.0, 0.0, 0.0, 0.0, 0.0, 0.0, 0.0, 0.0, 0.0, 0.0, 0.0, 0.0, 0.0, 0.0, 0.0, 0.0, 0.0, 0.0, 0.0, 0.0, 0.0, 0.0, 0.0, 0.0, 0.0, 0.0, 0.0, 0.0, 0.0, 0.0, 0.0, 0.0, 0.0, 0.0, 0.0, 0.0, 0.0, 0.0, 0.0, 0.0, 0.0, 0.0, 0.0, 0.0, 0.0, 0.0, 0.0, 0.0, 0.0, 0.0, 0.0, 0.0, 0.0, 0.0, 0.0, 0.0, 0.0, 0.0, 0.0, 0.0, 0.0, 0.0, 0.0, 0.0, 0.0, 0.0, 0.0, 0.0, 0.0, 0.0, 0.0, 0.0, 0.0, 0.0, 0.0, 0.0, 0.0, 0.0, 0.0, 0.0, 0.0, 0.0, 0.0, 0.0, 0.0, 0.0, 0.0, 0.0, 0.0, 0.0, 0.0, 0.0, 0.0, 0.0, 0.0, 0.0, 0.0, 0.0, 0.0, 0.0, 0.0, 0.0, 0.0, 0.0, 0.0, 0.0, 0.0, 0.0, 0.0, 0.0, 0.0, 0.0, 0.0, 0.0, 0.0, 0.0, 0.0, 0.0, 0.0, 0.0, 0.0, 0.0, 0.0, 0.0, 0.0, 0.0, 0.0, 0.0, 0.0, 0.0, 0.0, 0.0, 0.0, 0.0, 0.0, 0.0, 0.0, 0.0, 0.0, 0.0, 0.0, 0.0, 0.0, 0.0, 0.0, 0.0, 0.0, 0.0, 0.0, 0.0, 0.0, 0.0, 0.0, 0.0, 0.0, 0.0, 0.0, 0.0, 0.0, 0.0, 0.0, 0.0, 0.0, 0.0, 0.0, 0.0, 0.0, 0.0, 0.0, 0.0, 0.0, 0.0, 0.0, 0.0, 0.0, 0.0, 0.0, 0.0, 0.0, 0.0, 0.0, 0.0, 0.0, 0.0, 0.0, 0.0, 0.0, 0.0, 0.0, 0.0, 0.0, 0.0, 0.0, 0.0, 0.0, 0.0, 0.0, 0.0, 0.0, 0.0, 0.0, 0.0, 0.0, 0.0, 0.0, 0.0, 0.0, 0.0, 0.0, 0.0, 0.0, 0.0, 0.0, 0.0, 0.0, 0.0, 0.0, 0.0, 0.0, 0.0, 0.0, 0.0, 0.0, 0.0, 0.0, 0.0, 0.0, 0.0, 0.0, 0.0, 0.0, 0.0, 0.0, 0.0, 0.0, 0.0, 0.0, 0.0, 0.0, 0.0, 0.0, 0.0, 0.0, 0.0, 0.0, 0.0, 0.0, 0.0, 0.0, 0.0, 0.0, 0.0, 0.0, 0.0, 0.0, 0.0, 0.0, 0.0, 0.0, 0.0, 0.0, 0.0, 0.0, 0.0, 0.0, 0.0, 0.0, 0.0, 0.0, 0.0, 0.0, 0.0, 0.0, 0.0, 0.0, 0.0, 0.0, 0.0, 0.0, 0.0, 0.0, 0.0, 0.0, 0.0, 0.0, 0.0, 0.0, 0.0, 0.0, 0.0, 0.0, 0.0, 0.0, 0.0])
me_circle.materials.append(mat_body)
me_circle.materials.append(mat_light)
me_circle.use_remesh_preserve_volume = False
me_circle.use_remesh_preserve_attributes = False
me_circle.use_mirror_vertex_groups = False
me_circle.update()
me_plane = bpy.data.meshes.new('Plane')
me_plane.from_pydata([(1.748e-08, 0.2, 0.2), (0.0, -0.2, 0.2), (0.0, 0.2, -0.2), (-1.748e-08, -0.2, -0.2)], [], [(0, 1, 3, 2)])
_uv = me_plane.uv_layers.new(name='UVMap')
_uv.uv.foreach_set('vector', [0.9999, 0.9999, 0.0001002, 0.9999, 9.99e-05, 0.0001001, 0.9999, 9.978e-05])
me_plane.materials.append(mat_image)
me_plane.use_remesh_preserve_volume = False
me_plane.use_remesh_preserve_attributes = False
me_plane.use_mirror_vertex_groups = False
me_plane.update()
me_circle_001 = bpy.data.meshes.new('Circle.001')
me_circle_001.from_pydata([(0.0, 0.05, 0.0), (-0.01913, 0.04619, 0.0), (-0.03536, 0.03536, 0.0), (-0.04619, 0.01913, 0.0), (-0.05, -2.186e-09, 0.0), (-0.04619, -0.01913, 0.0), (-0.03536, -0.03536, 0.0), (-0.01913, -0.04619, 0.0), (-7.55e-09, -0.05, 0.0), (0.01913, -0.04619, 0.0), (0.03536, -0.03536, 0.0), (0.04619, -0.01913, 0.0), (0.05, 5.962e-10, 0.0), (0.04619, 0.01913, 0.0), (0.03536, 0.03536, 0.0), (0.01913, 0.04619, 0.0), (3.958e-09, 0.1, 0.05), (-0.03827, 0.09239, 0.05), (-0.07071, 0.07071, 0.05), (-0.09239, 0.03827, 0.05), (-0.1, -5.07e-09, 0.05), (-0.09239, -0.03827, 0.05), (-0.07071, -0.07071, 0.05), (-0.03827, -0.09239, 0.05), (-1.114e-08, -0.1, 0.05), (0.03827, -0.09239, 0.05), (0.07071, -0.07071, 0.05), (0.09239, -0.03827, 0.05), (0.1, 4.94e-10, 0.05), (0.09239, 0.03827, 0.05), (0.07071, 0.07071, 0.05), (0.03827, 0.09239, 0.05)], [], [(0, 1, 17, 16), (15, 0, 16, 31), (8, 9, 25, 24), (1, 2, 18, 17), (9, 10, 26, 25), (2, 3, 19, 18), (10, 11, 27, 26), (3, 4, 20, 19), (11, 12, 28, 27), (4, 5, 21, 20), (12, 13, 29, 28), (5, 6, 22, 21), (13, 14, 30, 29), (6, 7, 23, 22), (14, 15, 31, 30), (7, 8, 24, 23)])
me_circle_001.polygons.foreach_set('use_smooth', [True] * 16)
_uv = me_circle_001.uv_layers.new(name='UVMap')
_uv.uv.foreach_set('vector', [0.2501, 8.941e-08, 0.3126, 8.941e-08, 0.3126, 0.1602, 0.2501, 0.1602, 0.1876, 7.451e-08, 0.2501, 8.941e-08, 0.2501, 0.1602, 0.1876, 0.1602, 0.75, 2.086e-07, 0.8125, 1.639e-07, 0.8125, 0.1602, 0.75, 0.1602, 0.3126, 8.941e-08, 0.3751, 1.49e-07, 0.3751, 0.1602, 0.3126, 0.1602, 0.8125, 1.639e-07, 0.875, 1.788e-07, 0.875, 0.1602, 0.8125, 0.1602, 0.3751, 1.49e-07, 0.4375, 1.788e-07, 0.4375, 0.1602, 0.3751, 0.1602, 0.875, 1.788e-07, 0.9375, 1.788e-07, 0.9375, 0.1602, 0.875, 0.1602, 0.4375, 1.788e-07, 0.5, 2.384e-07, 0.5, 0.1602, 0.4375, 0.1602, 0.9375, 1.788e-07, 1.0, 7.451e-08, 1.0, 0.1602, 0.9375, 0.1602, 0.5, 2.384e-07, 0.5625, 1.788e-07, 0.5625, 0.1602, 0.5, 0.1602, 8.011e-05, -1.49e-08, 0.06258, 0.0, 0.06258, 0.1602, 7.999e-05, 0.1602, 0.5625, 1.788e-07, 0.625, 2.682e-07, 0.625, 0.1602, 0.5625, 0.1602, 0.06258, 0.0, 0.1251, 0.0, 0.1251, 0.1602, 0.06258, 0.1602, 0.625, 2.682e-07, 0.6875, 2.682e-07, 0.6875, 0.1602, 0.625, 0.1602, 0.1251, 0.0, 0.1876, 7.451e-08, 0.1876, 0.1602, 0.1251, 0.1602, 0.6875, 2.682e-07, 0.75, 2.086e-07, 0.75, 0.1602, 0.6875, 0.1602])
me_circle_001.materials.append(mat_ray)
me_circle_001.use_remesh_preserve_volume = False
me_circle_001.use_remesh_preserve_attributes = False
me_circle_001.use_mirror_vertex_groups = False
me_circle_001.update()
me_plane_001 = bpy.data.meshes.new('Plane.001')
me_plane_001.from_pydata([(0.0003491, -0.2, 0.2), (-0.0003491, 0.2, 0.2), (0.0003491, -0.2, -0.2), (-0.0003491, 0.2, -0.2)], [], [(0, 1, 3, 2)])
_uv = me_plane_001.uv_layers.new(name='UVMap')
_uv.uv.foreach_set('vector', [0.9999, 0.9999, 0.0001001, 0.9999, 9.984e-05, 0.0001002, 0.9999, 9.984e-05])
me_plane_001.materials.append(mat_image)
me_plane_001.use_remesh_preserve_volume = False
me_plane_001.use_remesh_preserve_attributes = False
me_plane_001.use_mirror_vertex_groups = False
me_plane_001.update()
me_plane_002 = bpy.data.meshes.new('Plane.002')
me_plane_002.from_pydata([(1.748e-08, 0.2, 0.2), (0.0, -0.2, 0.2), (0.0, 0.2, -0.2), (-1.748e-08, -0.2, -0.2)], [], [(0, 1, 3, 2)])
_uv = me_plane_002.uv_layers.new(name='UVMap')
_uv.uv.foreach_set('vector', [0.9999, 0.9999, 0.0001002, 0.9999, 9.99e-05, 0.0001001, 0.9999, 9.978e-05])
me_plane_002.materials.append(mat_image)
me_plane_002.use_remesh_preserve_volume = False
me_plane_002.use_remesh_preserve_attributes = False
me_plane_002.use_mirror_vertex_groups = False
me_plane_002.update()

# ---- objects
ob_body = bpy.data.objects.new('Body', me_circle)
ob_image_front = bpy.data.objects.new('Image Front', me_plane)
ob_ray = bpy.data.objects.new('Ray', me_circle_001)
ob_image_back = bpy.data.objects.new('Image Back', me_plane_001)
ob_image_parent = bpy.data.objects.new('Image Parent', me_plane_002)

# ---- transforms, parenting, visibility, modifiers, constraints
ob_body.location = (0.0, 0.0, 0.0)
ob_body.lineart.crease_threshold = 0.0
ob_image_front.parent = ob_image_parent
ob_image_front.matrix_parent_inverse = Matrix(((1.0, -0.0, 0.0, -0.0), (-0.0, 1.0, -0.0, 0.0), (0.0, -0.0, 1.0, -0.3), (-0.0, 0.0, -0.0, 1.0)))
ob_image_front.location = (0.001, 0.0, 0.3)
ob_image_front.lineart.crease_threshold = 0.0
ob_ray.location = (0.0, 0.0, 0.02)
ob_ray.lineart.crease_threshold = 0.0
ob_image_back.parent = ob_image_parent
ob_image_back.matrix_parent_inverse = Matrix(((1.0, -0.0, 0.0, -0.0), (-0.0, 1.0, -0.0, 0.0), (0.0, -0.0, 1.0, -0.3), (-0.0, 0.0, -0.0, 1.0)))
ob_image_back.location = (-0.001, 0.0, 0.3)
ob_image_back.lineart.crease_threshold = 0.0
ob_image_parent.location = (0.0, 0.0, 0.3)
ob_image_parent.lineart.crease_threshold = 0.0

# ---- collection membership
col_collection.objects.link(ob_body)
col_collection.objects.link(ob_image_front)
col_collection.objects.link(ob_ray)
col_collection.objects.link(ob_image_back)
col_collection.objects.link(ob_image_parent)

# ---- scene / render settings (as saved in the file)
scene.frame_start = 1; scene.frame_end = 240; scene.frame_set(0)
scene.render.engine = 'BLENDER_EEVEE_NEXT'
scene.cycles.use_denoising = False
scene.cycles.samples = 128
scene.cycles.sampling_pattern = 'TABULATED_SOBOL'
scene.cycles.use_adaptive_sampling = False
scene.cycles.use_light_tree = False
scene.view_settings.view_transform = 'Filmic'
bpy.context.view_layer.update()

# ---- added for rendering (the .blend has no active camera and no usable light): camera, sun
cam_auto = bpy.data.cameras.new('AutoCamera')
cam_auto.lens = 50.0
cam_auto.sensor_width = 36.0
cam_auto.clip_end = 1000.0
ob_auto_camera = bpy.data.objects.new('AutoCamera', cam_auto)
scene.collection.objects.link(ob_auto_camera)
ob_auto_camera.location = (0.620849, -0.745019, 0.746542)
ob_auto_camera.rotation_euler = (1.09748, -7.21219e-08, 0.694738)
scene.camera = ob_auto_camera
light_auto_sun = bpy.data.lights.new('AutoSun', 'SUN')
light_auto_sun.energy = 3.0
light_auto_sun.angle = 0.0523599
ob_auto_sun = bpy.data.objects.new('AutoSun', light_auto_sun)
scene.collection.objects.link(ob_auto_sun)
ob_auto_sun.rotation_euler = (0.872665, 0.174533, 0.523599)
bpy.context.view_layer.update()
